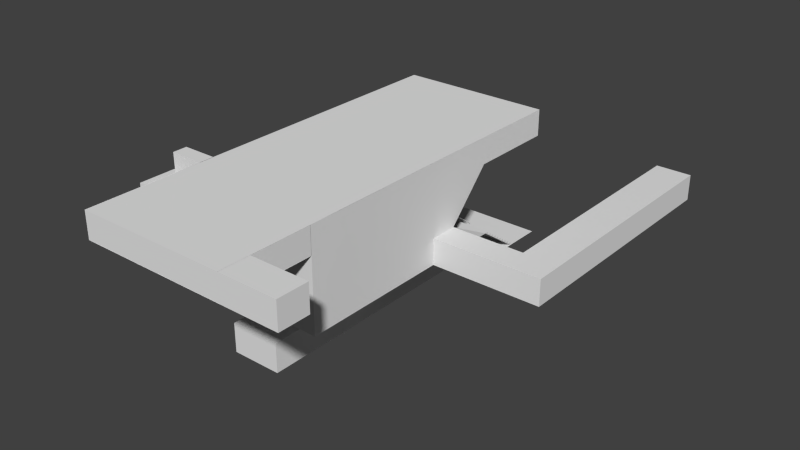 # Source: EntreCegep.blend  (saved by Blender 2.72.0; exported with 4.5.12 LTS)
import bpy
from mathutils import Matrix  # noqa: F401  (used for matrix-valued properties, if any)

bpy.ops.wm.read_factory_settings(use_empty=True)
scene = bpy.context.scene
scene.name = 'Scene'

# ---- collections
col_collection_1 = bpy.data.collections.new('Collection 1'); scene.collection.children.link(col_collection_1)

# ---- materials (node trees are filled in below, after node groups)
mat_material = bpy.data.materials.new('Material')
mat_material.alpha_threshold = 0.0
mat_material.use_transparent_shadow = False
mat_material.roughness = 0.5
mat_material.line_color = (0.0, 0.0, 0.0, 1.0)

# ---- material node trees

# ---- world
world_world = bpy.data.worlds.new('World'); scene.world = world_world
world_world.color = (0.05088, 0.05088, 0.05088)
world_world.use_sun_shadow = False
world_world.sun_shadow_jitter_overblur = 0.0
world_world.cycles.sampling_method = 'MANUAL'
world_world.cycles.sample_map_resolution = 256

# ---- meshes
me_circle = bpy.data.meshes.new('Circle')
me_circle.from_pydata([(-7.597e-09, 0.7138, 1.952), (-0.0518, 0.7094, 1.954), (-0.1016, 0.6966, 1.962), (-0.1475, 0.6758, 1.975), (-0.1878, 0.6478, 1.993), (-0.2208, 0.6136, 2.014), (-0.2453, 0.5747, 2.038), (-0.2604, 0.5324, 2.065), (-0.2655, 0.4884, 2.092), (-0.2604, 0.4445, 2.12), (-0.2453, 0.4022, 2.146), (-0.2208, 0.3632, 2.17), (-0.1878, 0.3291, 2.191), (-0.1475, 0.3011, 2.209), (-0.1016, 0.2802, 2.222), (-0.0518, 0.2674, 2.23), (8.729e-08, 0.2631, 2.233), (0.0518, 0.2674, 2.23), (0.1016, 0.2802, 2.222), (0.1475, 0.3011, 2.209), (0.1878, 0.3291, 2.191), (0.2208, 0.3632, 2.17), (0.2453, 0.4022, 2.146), (0.2604, 0.4445, 2.12), (0.2655, 0.4884, 2.092), (0.2604, 0.5324, 2.065), (0.2453, 0.5747, 2.038), (0.2208, 0.6136, 2.014), (0.1877, 0.6478, 1.993), (0.1475, 0.6758, 1.975), (0.1016, 0.6966, 1.962), (0.0518, 0.7094, 1.954), (1.245e-06, 10.44, 15.65), (-0.0518, 10.44, 15.65), (-0.1016, 10.43, 15.66), (-0.1475, 10.41, 15.67), (-0.1877, 10.38, 15.69), (-0.2208, 10.34, 15.71), (-0.2453, 10.31, 15.74), (-0.2604, 10.26, 15.76), (-0.2655, 10.22, 15.79), (-0.2604, 10.18, 15.82), (-0.2453, 10.13, 15.84), (-0.2208, 10.09, 15.87), (-0.1877, 10.06, 15.89), (-0.1475, 10.03, 15.91), (-0.1016, 10.01, 15.92), (-0.0518, 9.999, 15.93), (1.34e-06, 9.994, 15.93), (0.0518, 9.999, 15.93), (0.1016, 10.01, 15.92), (0.1475, 10.03, 15.91), (0.1878, 10.06, 15.89), (0.2208, 10.09, 15.87), (0.2453, 10.13, 15.84), (0.2604, 10.18, 15.82), (0.2655, 10.22, 15.79), (0.2604, 10.26, 15.76), (0.2453, 10.31, 15.74), (0.2208, 10.34, 15.71), (0.1878, 10.38, 15.69), (0.1475, 10.41, 15.67), (0.1016, 10.43, 15.66), (0.0518, 10.44, 15.65), (1.476e-07, -0.009741, 1.112), (-0.0518, -0.01407, 1.115), (-0.1016, -0.02689, 1.123), (-0.1475, -0.04772, 1.136), (-0.1878, -0.07574, 1.154), (-0.2208, -0.1099, 1.175), (-0.2453, -0.1489, 1.199), (-0.2604, -0.1911, 1.225), (-0.2655, -0.2351, 1.253), (-0.2604, -0.279, 1.28), (-0.2453, -0.3213, 1.307), (-0.2208, -0.3603, 1.331), (-0.1878, -0.3944, 1.352), (-0.1475, -0.4225, 1.37), (-0.1016, -0.4433, 1.383), (-0.0518, -0.4561, 1.391), (2.425e-07, -0.4604, 1.393), (0.0518, -0.4561, 1.391), (0.1016, -0.4433, 1.383), (0.1475, -0.4225, 1.37), (0.1878, -0.3944, 1.352), (0.2208, -0.3603, 1.331), (0.2453, -0.3213, 1.307), (0.2604, -0.279, 1.28), (0.2655, -0.2351, 1.253), (0.2604, -0.1911, 1.225), (0.2453, -0.1489, 1.199), (0.2208, -0.1099, 1.175), (0.1878, -0.07574, 1.154), (0.1475, -0.04772, 1.136), (0.1016, -0.02689, 1.123), (0.0518, -0.01407, 1.115), (3.675e-07, -1.275, 0.6111), (-0.0518, -1.275, 0.6162), (-0.1016, -1.275, 0.6313), (-0.1475, -1.276, 0.6559), (-0.1877, -1.276, 0.6889), (-0.2208, -1.276, 0.7291), (-0.2453, -1.276, 0.775), (-0.2604, -1.277, 0.8248), (-0.2655, -1.277, 0.8766), (-0.2604, -1.277, 0.9284), (-0.2453, -1.278, 0.9782), (-0.2208, -1.278, 1.024), (-0.1877, -1.278, 1.064), (-0.1475, -1.278, 1.097), (-0.1016, -1.279, 1.122), (-0.0518, -1.279, 1.137), (4.698e-07, -1.279, 1.142), (0.0518, -1.279, 1.137), (0.1016, -1.279, 1.122), (0.1475, -1.278, 1.097), (0.1878, -1.278, 1.064), (0.2208, -1.278, 1.024), (0.2453, -1.278, 0.9782), (0.2604, -1.277, 0.9284), (0.2655, -1.277, 0.8766), (0.2604, -1.277, 0.8248), (0.2453, -1.276, 0.775), (0.2208, -1.276, 0.7291), (0.1878, -1.276, 0.6889), (0.1475, -1.276, 0.6559), (0.1016, -1.275, 0.6313), (0.0518, -1.275, 0.6162), (3.675e-07, -3.504, 0.6111), (-0.0518, -3.504, 0.6162), (-0.1016, -3.504, 0.6313), (-0.1475, -3.504, 0.6559), (-0.1877, -3.504, 0.6889), (-0.2208, -3.504, 0.7291), (-0.2453, -3.505, 0.775), (-0.2604, -3.505, 0.8248), (-0.2655, -3.505, 0.8766), (-0.2604, -3.506, 0.9284), (-0.2453, -3.506, 0.9782), (-0.2208, -3.506, 1.024), (-0.1877, -3.507, 1.064), (-0.1475, -3.507, 1.097), (-0.1016, -3.507, 1.122), (-0.0518, -3.507, 1.137), (4.698e-07, -3.507, 1.142), (0.0518, -3.507, 1.137), (0.1016, -3.507, 1.122), (0.1475, -3.507, 1.097), (0.1878, -3.507, 1.064), (0.2208, -3.506, 1.024), (0.2453, -3.506, 0.9782), (0.2604, -3.506, 0.9284), (0.2655, -3.505, 0.8766), (0.2604, -3.505, 0.8248), (0.2453, -3.505, 0.775), (0.2208, -3.504, 0.7291), (0.1878, -3.504, 0.6889), (0.1475, -3.504, 0.6559), (0.1016, -3.504, 0.6313), (0.0518, -3.504, 0.6162), (-0.02016, 12.0, 17.9), (-0.07191, 12.0, 17.9), (-0.1216, 11.98, 17.91), (-0.1673, 11.96, 17.91), (-0.2073, 11.93, 17.92), (-0.2401, 11.89, 17.93), (-0.2643, 11.84, 17.94), (-0.2791, 11.79, 17.96), (-0.2838, 11.74, 17.97), (-0.2783, 11.69, 17.99), (-0.2629, 11.65, 18.0), (-0.238, 11.6, 18.02), (-0.2047, 11.57, 18.03), (-0.1643, 11.53, 18.04), (-0.1182, 11.51, 18.05), (-0.06829, 11.5, 18.05), (-0.01646, 11.49, 18.05), (0.03529, 11.5, 18.05), (0.08499, 11.51, 18.05), (0.1307, 11.54, 18.04), (0.1707, 11.57, 18.03), (0.2035, 11.61, 18.02), (0.2277, 11.65, 18.01), (0.2424, 11.7, 17.99), (0.2472, 11.75, 17.98), (0.2417, 11.8, 17.97), (0.2263, 11.85, 17.95), (0.2014, 11.89, 17.94), (0.1681, 11.93, 17.93), (0.1276, 11.96, 17.92), (0.08158, 11.98, 17.91), (0.03167, 12.0, 17.9), (-0.0425, 12.24, 19.84), (-0.09426, 12.24, 19.84), (-0.144, 12.22, 19.85), (-0.1897, 12.2, 19.85), (-0.2297, 12.17, 19.86), (-0.2624, 12.13, 19.87), (-0.2866, 12.09, 19.89), (-0.3014, 12.04, 19.9), (-0.3061, 11.99, 19.92), (-0.3007, 11.94, 19.93), (-0.2852, 11.89, 19.95), (-0.2604, 11.85, 19.96), (-0.2271, 11.81, 19.97), (-0.1866, 11.78, 19.98), (-0.1405, 11.75, 19.99), (-0.09064, 11.74, 19.99), (-0.03881, 11.74, 20.0), (0.01295, 11.74, 19.99), (0.06264, 11.76, 19.99), (0.1084, 11.78, 19.98), (0.1484, 11.81, 19.98), (0.1811, 11.85, 19.96), (0.2053, 11.9, 19.95), (0.2201, 11.94, 19.94), (0.2248, 11.99, 19.92), (0.2194, 12.04, 19.91), (0.2039, 12.09, 19.89), (0.1791, 12.13, 19.88), (0.1458, 12.17, 19.87), (0.1053, 12.2, 19.86), (0.05923, 12.23, 19.85), (0.009325, 12.24, 19.85), (-0.04441, 12.28, 29.28), (-0.09604, 12.28, 29.28), (-0.1455, 12.26, 29.28), (-0.191, 12.23, 29.29), (-0.2307, 12.2, 29.29), (-0.2631, 12.16, 29.29), (-0.2869, 12.11, 29.3), (-0.3013, 12.06, 29.3), (-0.3057, 12.01, 29.3), (-0.2998, 11.96, 29.3), (-0.284, 11.91, 29.31), (-0.2589, 11.87, 29.31), (-0.2254, 11.83, 29.3), (-0.1848, 11.79, 29.3), (-0.1386, 11.77, 29.3), (-0.08867, 11.75, 29.3), (-0.0369, 11.75, 29.3), (0.01473, 11.76, 29.29), (0.06423, 11.77, 29.29), (0.1097, 11.8, 29.29), (0.1494, 11.83, 29.28), (0.1818, 11.87, 29.28), (0.2056, 11.92, 29.28), (0.22, 11.97, 29.27), (0.2243, 12.02, 29.27), (0.2185, 12.07, 29.27), (0.2027, 12.12, 29.27), (0.1776, 12.17, 29.27), (0.1441, 12.21, 29.27), (0.1034, 12.24, 29.27), (0.05728, 12.26, 29.27), (0.007356, 12.28, 29.27), (-0.03564, 12.18, 31.04), (-0.07135, 12.18, 31.0), (-0.1059, 12.16, 30.97), (-0.1379, 12.14, 30.93), (-0.1662, 12.1, 30.9), (-0.1897, 12.06, 30.88), (-0.2074, 12.02, 30.87), (-0.2187, 11.97, 30.86), (-0.2232, 11.91, 30.85), (-0.2207, 11.86, 30.86), (-0.2113, 11.81, 30.87), (-0.1953, 11.77, 30.89), (-0.1733, 11.73, 30.92), (-0.1463, 11.69, 30.95), (-0.1152, 11.67, 30.98), (-0.0812, 11.66, 31.02), (-0.04567, 11.65, 31.06), (-0.009961, 11.66, 31.09), (0.02458, 11.67, 31.13), (0.05661, 11.7, 31.16), (0.0849, 11.73, 31.19), (0.1084, 11.77, 31.21), (0.1261, 11.82, 31.23), (0.1374, 11.87, 31.24), (0.1419, 11.92, 31.24), (0.1394, 11.97, 31.23), (0.1299, 12.02, 31.22), (0.1139, 12.07, 31.2), (0.09199, 12.11, 31.18), (0.06495, 12.14, 31.15), (0.03385, 12.16, 31.11), (-0.0001163, 12.18, 31.08), (-1.778, 12.16, 31.81), (-1.781, 12.16, 31.75), (-1.784, 12.14, 31.71), (-1.787, 12.12, 31.66), (-1.79, 12.08, 31.62), (-1.794, 12.04, 31.59), (-1.797, 12.0, 31.56), (-1.799, 11.95, 31.55), (-1.801, 11.89, 31.54), (-1.803, 11.84, 31.55), (-1.804, 11.79, 31.57), (-1.804, 11.75, 31.59), (-1.804, 11.71, 31.63), (-1.803, 11.68, 31.67), (-1.802, 11.65, 31.71), (-1.8, 11.64, 31.76), (-1.797, 11.63, 31.81), (-1.794, 11.64, 31.87), (-1.791, 11.65, 31.91), (-1.788, 11.68, 31.96), (-1.784, 11.71, 32.0), (-1.781, 11.75, 32.03), (-1.778, 11.8, 32.06), (-1.775, 11.85, 32.07), (-1.773, 11.9, 32.08), (-1.772, 11.95, 32.07), (-1.771, 12.0, 32.05), (-1.77, 12.05, 32.03), (-1.771, 12.09, 31.99), (-1.771, 12.12, 31.95), (-1.773, 12.14, 31.91), (-1.775, 12.16, 31.86), (-23.0, 12.44, 31.81), (-22.99, 12.43, 31.76), (-22.99, 12.42, 31.71), (-22.98, 12.39, 31.66), (-22.98, 12.36, 31.62), (-22.97, 12.32, 31.59), (-22.97, 12.27, 31.57), (-22.97, 12.22, 31.55), (-22.97, 12.17, 31.55), (-22.97, 12.12, 31.55), (-22.98, 12.07, 31.57), (-22.98, 12.03, 31.59), (-22.99, 11.99, 31.63), (-23.0, 11.95, 31.67), (-23.01, 11.93, 31.71), (-23.01, 11.91, 31.76), (-23.02, 11.91, 31.81), (-23.03, 11.92, 31.86), (-23.04, 11.93, 31.91), (-23.04, 11.96, 31.96), (-23.05, 11.99, 32.0), (-23.05, 12.03, 32.03), (-23.05, 12.08, 32.05), (-23.06, 12.13, 32.07), (-23.05, 12.18, 32.07), (-23.05, 12.23, 32.07), (-23.05, 12.28, 32.05), (-23.04, 12.33, 32.03), (-23.03, 12.36, 31.99), (-23.03, 12.4, 31.95), (-23.02, 12.42, 31.91), (-23.01, 12.44, 31.86), (-23.24, 12.44, 31.81), (-23.2, 12.43, 31.78), (-23.17, 12.42, 31.75), (-23.13, 12.39, 31.71), (-23.11, 12.36, 31.68), (-23.08, 12.32, 31.66), (-23.07, 12.27, 31.64), (-23.06, 12.22, 31.63), (-23.06, 12.17, 31.63), (-23.06, 12.12, 31.63), (-23.07, 12.07, 31.64), (-23.09, 12.03, 31.66), (-23.12, 11.99, 31.68), (-23.15, 11.95, 31.7), (-23.18, 11.93, 31.74), (-23.22, 11.91, 31.77), (-23.26, 11.91, 31.8), (-23.3, 11.92, 31.84), (-23.33, 11.93, 31.87), (-23.36, 11.96, 31.91), (-23.39, 11.99, 31.93), (-23.42, 12.03, 31.96), (-23.43, 12.08, 31.98), (-23.44, 12.13, 31.99), (-23.44, 12.18, 31.99), (-23.44, 12.23, 31.99), (-23.43, 12.28, 31.98), (-23.41, 12.33, 31.96), (-23.38, 12.36, 31.94), (-23.35, 12.4, 31.92), (-23.32, 12.42, 31.88), (-23.28, 12.44, 31.85), (-23.24, 12.43, 18.11), (-23.18, 12.42, 18.11), (-23.14, 12.41, 18.11), (-23.09, 12.38, 18.11), (-23.05, 12.34, 18.11), (-23.02, 12.3, 18.12), (-23.0, 12.26, 18.13), (-22.99, 12.21, 18.14), (-22.99, 12.16, 18.15), (-22.99, 12.11, 18.17), (-23.01, 12.06, 18.18), (-23.04, 12.02, 18.19), (-23.07, 11.98, 18.2), (-23.12, 11.95, 18.21), (-23.16, 11.93, 18.22), (-23.21, 11.92, 18.23), (-23.26, 11.92, 18.24), (-23.32, 11.93, 18.24), (-23.36, 11.94, 18.24), (-23.41, 11.97, 18.23), (-23.45, 12.01, 18.23), (-23.48, 12.05, 18.22), (-23.5, 12.09, 18.21), (-23.51, 12.14, 18.2), (-23.51, 12.19, 18.19), (-23.51, 12.24, 18.18), (-23.49, 12.29, 18.16), (-23.46, 12.33, 18.15), (-23.43, 12.37, 18.14), (-23.38, 12.4, 18.13), (-23.34, 12.42, 18.12), (-23.29, 12.43, 18.11), (-23.24, 11.34, 16.11), (-23.18, 11.33, 16.11), (-23.14, 11.31, 16.12), (-23.09, 11.28, 16.13), (-23.05, 11.25, 16.15), (-23.02, 11.22, 16.17), (-23.0, 11.18, 16.19), (-22.99, 11.13, 16.22), (-22.99, 11.09, 16.25), (-22.99, 11.05, 16.28), (-23.01, 11.01, 16.31), (-23.04, 10.97, 16.33), (-23.07, 10.94, 16.36), (-23.12, 10.92, 16.38), (-23.16, 10.9, 16.39), (-23.21, 10.89, 16.4), (-23.26, 10.89, 16.41), (-23.32, 10.9, 16.41), (-23.36, 10.92, 16.4), (-23.41, 10.94, 16.39), (-23.45, 10.98, 16.37), (-23.48, 11.01, 16.35), (-23.5, 11.05, 16.32), (-23.51, 11.1, 16.3), (-23.51, 11.14, 16.27), (-23.51, 11.18, 16.24), (-23.49, 11.22, 16.21), (-23.46, 11.26, 16.19), (-23.43, 11.29, 16.16), (-23.38, 11.31, 16.14), (-23.34, 11.33, 16.13), (-23.29, 11.34, 16.12), (-23.24, 2.043, 3.833), (-23.18, 2.034, 3.834), (-23.14, 2.017, 3.841), (-23.09, 1.993, 3.853), (-23.05, 1.962, 3.87), (-23.02, 1.925, 3.891), (-23.0, 1.885, 3.915), (-22.99, 1.842, 3.942), (-22.99, 1.799, 3.971), (-22.99, 1.756, 4.0), (-23.01, 1.716, 4.028), (-23.04, 1.68, 4.054), (-23.07, 1.65, 4.078), (-23.12, 1.626, 4.097), (-23.16, 1.61, 4.113), (-23.21, 1.602, 4.123), (-23.26, 1.602, 4.127), (-23.32, 1.611, 4.126), (-23.36, 1.628, 4.12), (-23.41, 1.652, 4.108), (-23.45, 1.684, 4.091), (-23.48, 1.72, 4.07), (-23.5, 1.76, 4.045), (-23.51, 1.803, 4.018), (-23.51, 1.846, 3.99), (-23.51, 1.889, 3.961), (-23.49, 1.929, 3.933), (-23.46, 1.965, 3.907), (-23.43, 1.995, 3.883), (-23.38, 2.019, 3.863), (-23.34, 2.036, 3.848), (-23.29, 2.044, 3.838), (-23.24, -0.3073, 0.8438), (-23.18, -0.313, 0.8506), (-23.14, -0.3208, 0.8671), (-23.09, -0.3303, 0.8927), (-23.05, -0.3411, 0.9263), (-23.02, -0.3529, 0.9667), (-23.0, -0.3652, 1.012), (-22.99, -0.3775, 1.061), (-22.99, -0.3893, 1.112), (-22.99, -0.4002, 1.162), (-23.01, -0.4097, 1.21), (-23.04, -0.4176, 1.254), (-23.07, -0.4235, 1.292), (-23.12, -0.4271, 1.323), (-23.16, -0.4284, 1.345), (-23.21, -0.4272, 1.358), (-23.26, -0.4237, 1.361), (-23.32, -0.418, 1.354), (-23.36, -0.4102, 1.338), (-23.41, -0.4007, 1.312), (-23.45, -0.3899, 1.279), (-23.48, -0.3781, 1.238), (-23.5, -0.3658, 1.193), (-23.51, -0.3535, 1.143), (-23.51, -0.3417, 1.093), (-23.51, -0.3308, 1.043), (-23.49, -0.3213, 0.9946), (-23.46, -0.3134, 0.9507), (-23.43, -0.3075, 0.9127), (-23.38, -0.3039, 0.882), (-23.34, -0.3026, 0.8598), (-23.29, -0.3038, 0.8469), (-23.24, -2.179, 0.5897), (-23.18, -2.184, 0.5967), (-23.14, -2.191, 0.6135), (-23.09, -2.2, 0.6393), (-23.05, -2.21, 0.6733), (-23.02, -2.22, 0.714), (-23.0, -2.231, 0.76), (-22.99, -2.242, 0.8095), (-22.99, -2.252, 0.8605), (-22.99, -2.261, 0.9111), (-23.01, -2.269, 0.9594), (-23.04, -2.275, 1.003), (-23.07, -2.28, 1.042), (-23.12, -2.283, 1.072), (-23.16, -2.283, 1.095), (-23.21, -2.281, 1.108), (-23.26, -2.278, 1.111), (-23.32, -2.272, 1.104), (-23.36, -2.265, 1.087), (-23.41, -2.256, 1.061), (-23.45, -2.247, 1.027), (-23.48, -2.236, 0.9862), (-23.5, -2.226, 0.9402), (-23.51, -2.215, 0.8907), (-23.51, -2.205, 0.8397), (-23.51, -2.196, 0.7891), (-23.49, -2.188, 0.7409), (-23.46, -2.181, 0.6968), (-23.43, -2.177, 0.6586), (-23.38, -2.174, 0.6278), (-23.34, -2.173, 0.6055), (-23.29, -2.175, 0.5927), (-23.24, -3.507, 0.5852), (-23.19, -3.501, 0.593), (-23.14, -3.496, 0.6106), (-23.09, -3.491, 0.6375), (-23.05, -3.488, 0.6725), (-23.02, -3.485, 0.7144), (-23.0, -3.484, 0.7615), (-22.99, -3.485, 0.812), (-22.99, -3.486, 0.8639), (-22.99, -3.489, 0.9154), (-23.01, -3.494, 0.9643), (-23.04, -3.499, 1.009), (-23.07, -3.505, 1.047), (-23.11, -3.511, 1.078), (-23.16, -3.518, 1.1), (-23.21, -3.525, 1.113), (-23.26, -3.532, 1.115), (-23.31, -3.538, 1.107), (-23.36, -3.544, 1.09), (-23.41, -3.548, 1.063), (-23.44, -3.552, 1.028), (-23.48, -3.554, 0.9858), (-23.5, -3.555, 0.9387), (-23.51, -3.555, 0.8883), (-23.51, -3.553, 0.8363), (-23.51, -3.55, 0.7849), (-23.49, -3.546, 0.736), (-23.46, -3.541, 0.6914), (-23.43, -3.535, 0.653), (-23.39, -3.528, 0.6221), (-23.34, -3.521, 0.6), (-23.29, -3.514, 0.5876)], [], [(28, 27, 59, 60), (17, 16, 48, 49), (6, 5, 37, 38), (26, 25, 57, 58), (4, 3, 35, 36), (15, 14, 46, 47), (24, 23, 55, 56), (2, 1, 33, 34), (13, 12, 44, 45), (22, 21, 53, 54), (11, 10, 42, 43), (31, 30, 62, 63), (20, 19, 51, 52), (9, 8, 40, 41), (29, 28, 60, 61), (18, 17, 49, 50), (7, 6, 38, 39), (27, 26, 58, 59), (5, 4, 36, 37), (16, 15, 47, 48), (25, 24, 56, 57), (3, 2, 34, 35), (14, 13, 45, 46), (23, 22, 54, 55), (1, 0, 32, 33), (12, 11, 43, 44), (0, 31, 63, 32), (21, 20, 52, 53), (10, 9, 41, 42), (30, 29, 61, 62), (19, 18, 50, 51), (8, 7, 39, 40), (27, 28, 92, 91), (16, 17, 81, 80), (5, 6, 70, 69), (25, 26, 90, 89), (3, 4, 68, 67), (14, 15, 79, 78), (23, 24, 88, 87), (1, 2, 66, 65), (12, 13, 77, 76), (21, 22, 86, 85), (10, 11, 75, 74), (30, 31, 95, 94), (19, 20, 84, 83), (8, 9, 73, 72), (28, 29, 93, 92), (17, 18, 82, 81), (6, 7, 71, 70), (26, 27, 91, 90), (4, 5, 69, 68), (15, 16, 80, 79), (24, 25, 89, 88), (2, 3, 67, 66), (13, 14, 78, 77), (22, 23, 87, 86), (0, 1, 65, 64), (11, 12, 76, 75), (31, 0, 64, 95), (20, 21, 85, 84), (9, 10, 74, 73), (29, 30, 94, 93), (18, 19, 83, 82), (7, 8, 72, 71), (94, 95, 127, 126), (83, 84, 116, 115), (72, 73, 105, 104), (92, 93, 125, 124), (81, 82, 114, 113), (70, 71, 103, 102), (90, 91, 123, 122), (68, 69, 101, 100), (79, 80, 112, 111), (88, 89, 121, 120), (66, 67, 99, 98), (77, 78, 110, 109), (86, 87, 119, 118), (64, 65, 97, 96), (75, 76, 108, 107), (95, 64, 96, 127), (84, 85, 117, 116), (73, 74, 106, 105), (93, 94, 126, 125), (82, 83, 115, 114), (71, 72, 104, 103), (91, 92, 124, 123), (80, 81, 113, 112), (69, 70, 102, 101), (89, 90, 122, 121), (67, 68, 100, 99), (78, 79, 111, 110), (87, 88, 120, 119), (65, 66, 98, 97), (76, 77, 109, 108), (85, 86, 118, 117), (74, 75, 107, 106), (117, 118, 150, 149), (106, 107, 139, 138), (126, 127, 159, 158), (115, 116, 148, 147), (104, 105, 137, 136), (124, 125, 157, 156), (113, 114, 146, 145), (102, 103, 135, 134), (122, 123, 155, 154), (100, 101, 133, 132), (111, 112, 144, 143), (120, 121, 153, 152), (98, 99, 131, 130), (109, 110, 142, 141), (118, 119, 151, 150), (96, 97, 129, 128), (107, 108, 140, 139), (127, 96, 128, 159), (116, 117, 149, 148), (105, 106, 138, 137), (125, 126, 158, 157), (114, 115, 147, 146), (103, 104, 136, 135), (123, 124, 156, 155), (112, 113, 145, 144), (101, 102, 134, 133), (121, 122, 154, 153), (99, 100, 132, 131), (110, 111, 143, 142), (119, 120, 152, 151), (97, 98, 130, 129), (108, 109, 141, 140), (32, 63, 191, 160), (53, 52, 180, 181), (42, 41, 169, 170), (62, 61, 189, 190), (51, 50, 178, 179), (40, 39, 167, 168), (60, 59, 187, 188), (49, 48, 176, 177), (38, 37, 165, 166), (58, 57, 185, 186), (36, 35, 163, 164), (47, 46, 174, 175), (56, 55, 183, 184), (34, 33, 161, 162), (45, 44, 172, 173), (54, 53, 181, 182), (43, 42, 170, 171), (63, 62, 190, 191), (52, 51, 179, 180), (41, 40, 168, 169), (61, 60, 188, 189), (50, 49, 177, 178), (39, 38, 166, 167), (59, 58, 186, 187), (37, 36, 164, 165), (48, 47, 175, 176), (57, 56, 184, 185), (35, 34, 162, 163), (46, 45, 173, 174), (55, 54, 182, 183), (33, 32, 160, 161), (44, 43, 171, 172), (189, 188, 220, 221), (178, 177, 209, 210), (167, 166, 198, 199), (187, 186, 218, 219), (165, 164, 196, 197), (176, 175, 207, 208), (185, 184, 216, 217), (163, 162, 194, 195), (174, 173, 205, 206), (183, 182, 214, 215), (161, 160, 192, 193), (172, 171, 203, 204), (160, 191, 223, 192), (181, 180, 212, 213), (170, 169, 201, 202), (190, 189, 221, 222), (179, 178, 210, 211), (168, 167, 199, 200), (188, 187, 219, 220), (177, 176, 208, 209), (166, 165, 197, 198), (186, 185, 217, 218), (164, 163, 195, 196), (175, 174, 206, 207), (184, 183, 215, 216), (162, 161, 193, 194), (173, 172, 204, 205), (182, 181, 213, 214), (171, 170, 202, 203), (191, 190, 222, 223), (180, 179, 211, 212), (169, 168, 200, 201), (223, 222, 254, 255), (212, 211, 243, 244), (201, 200, 232, 233), (221, 220, 252, 253), (210, 209, 241, 242), (199, 198, 230, 231), (219, 218, 250, 251), (197, 196, 228, 229), (208, 207, 239, 240), (217, 216, 248, 249), (195, 194, 226, 227), (206, 205, 237, 238), (215, 214, 246, 247), (193, 192, 224, 225), (204, 203, 235, 236), (192, 223, 255, 224), (213, 212, 244, 245), (202, 201, 233, 234), (222, 221, 253, 254), (211, 210, 242, 243), (200, 199, 231, 232), (220, 219, 251, 252), (209, 208, 240, 241), (198, 197, 229, 230), (218, 217, 249, 250), (196, 195, 227, 228), (207, 206, 238, 239), (216, 215, 247, 248), (194, 193, 225, 226), (205, 204, 236, 237), (214, 213, 245, 246), (203, 202, 234, 235), (246, 245, 277, 278), (235, 234, 266, 267), (255, 254, 286, 287), (244, 243, 275, 276), (233, 232, 264, 265), (253, 252, 284, 285), (242, 241, 273, 274), (231, 230, 262, 263), (251, 250, 282, 283), (229, 228, 260, 261), (240, 239, 271, 272), (249, 248, 280, 281), (227, 226, 258, 259), (238, 237, 269, 270), (247, 246, 278, 279), (225, 224, 256, 257), (236, 235, 267, 268), (224, 255, 287, 256), (245, 244, 276, 277), (234, 233, 265, 266), (254, 253, 285, 286), (243, 242, 274, 275), (232, 231, 263, 264), (252, 251, 283, 284), (241, 240, 272, 273), (230, 229, 261, 262), (250, 249, 281, 282), (228, 227, 259, 260), (239, 238, 270, 271), (248, 247, 279, 280), (226, 225, 257, 258), (237, 236, 268, 269), (280, 279, 311, 312), (258, 257, 289, 290), (269, 268, 300, 301), (278, 277, 309, 310), (267, 266, 298, 299), (287, 286, 318, 319), (276, 275, 307, 308), (265, 264, 296, 297), (285, 284, 316, 317), (274, 273, 305, 306), (263, 262, 294, 295), (283, 282, 314, 315), (261, 260, 292, 293), (272, 271, 303, 304), (281, 280, 312, 313), (259, 258, 290, 291), (270, 269, 301, 302), (279, 278, 310, 311), (257, 256, 288, 289), (268, 267, 299, 300), (256, 287, 319, 288), (277, 276, 308, 309), (266, 265, 297, 298), (286, 285, 317, 318), (275, 274, 306, 307), (264, 263, 295, 296), (284, 283, 315, 316), (273, 272, 304, 305), (262, 261, 293, 294), (282, 281, 313, 314), (260, 259, 291, 292), (271, 270, 302, 303), (314, 313, 345, 346), (292, 291, 323, 324), (303, 302, 334, 335), (312, 311, 343, 344), (290, 289, 321, 322), (301, 300, 332, 333), (310, 309, 341, 342), (299, 298, 330, 331), (319, 318, 350, 351), (308, 307, 339, 340), (297, 296, 328, 329), (317, 316, 348, 349), (306, 305, 337, 338), (295, 294, 326, 327), (315, 314, 346, 347), (293, 292, 324, 325), (304, 303, 335, 336), (313, 312, 344, 345), (291, 290, 322, 323), (302, 301, 333, 334), (311, 310, 342, 343), (289, 288, 320, 321), (300, 299, 331, 332), (288, 319, 351, 320), (309, 308, 340, 341), (298, 297, 329, 330), (318, 317, 349, 350), (307, 306, 338, 339), (296, 295, 327, 328), (316, 315, 347, 348), (305, 304, 336, 337), (294, 293, 325, 326), (348, 347, 379, 380), (337, 336, 368, 369), (326, 325, 357, 358), (346, 345, 377, 378), (324, 323, 355, 356), (335, 334, 366, 367), (344, 343, 375, 376), (322, 321, 353, 354), (333, 332, 364, 365), (342, 341, 373, 374), (331, 330, 362, 363), (351, 350, 382, 383), (340, 339, 371, 372), (329, 328, 360, 361), (349, 348, 380, 381), (338, 337, 369, 370), (327, 326, 358, 359), (347, 346, 378, 379), (325, 324, 356, 357), (336, 335, 367, 368), (345, 344, 376, 377), (323, 322, 354, 355), (334, 333, 365, 366), (343, 342, 374, 375), (321, 320, 352, 353), (332, 331, 363, 364), (320, 351, 383, 352), (341, 340, 372, 373), (330, 329, 361, 362), (350, 349, 381, 382), (339, 338, 370, 371), (328, 327, 359, 360), (382, 381, 413, 414), (371, 370, 402, 403), (360, 359, 391, 392), (380, 379, 411, 412), (369, 368, 400, 401), (358, 357, 389, 390), (378, 377, 409, 410), (356, 355, 387, 388), (367, 366, 398, 399), (376, 375, 407, 408), (354, 353, 385, 386), (365, 364, 396, 397), (374, 373, 405, 406), (363, 362, 394, 395), (383, 382, 414, 415), (372, 371, 403, 404), (361, 360, 392, 393), (381, 380, 412, 413), (370, 369, 401, 402), (359, 358, 390, 391), (379, 378, 410, 411), (357, 356, 388, 389), (368, 367, 399, 400), (377, 376, 408, 409), (355, 354, 386, 387), (366, 365, 397, 398), (375, 374, 406, 407), (353, 352, 384, 385), (364, 363, 395, 396), (352, 383, 415, 384), (373, 372, 404, 405), (362, 361, 393, 394), (384, 415, 447, 416), (405, 404, 436, 437), (394, 393, 425, 426), (414, 413, 445, 446), (403, 402, 434, 435), (392, 391, 423, 424), (412, 411, 443, 444), (401, 400, 432, 433), (390, 389, 421, 422), (410, 409, 441, 442), (388, 387, 419, 420), (399, 398, 430, 431), (408, 407, 439, 440), (386, 385, 417, 418), (397, 396, 428, 429), (406, 405, 437, 438), (395, 394, 426, 427), (415, 414, 446, 447), (404, 403, 435, 436), (393, 392, 424, 425), (413, 412, 444, 445), (402, 401, 433, 434), (391, 390, 422, 423), (411, 410, 442, 443), (389, 388, 420, 421), (400, 399, 431, 432), (409, 408, 440, 441), (387, 386, 418, 419), (398, 397, 429, 430), (407, 406, 438, 439), (385, 384, 416, 417), (396, 395, 427, 428), (439, 438, 470, 471), (417, 416, 448, 449), (428, 427, 459, 460), (416, 447, 479, 448), (437, 436, 468, 469), (426, 425, 457, 458), (446, 445, 477, 478), (435, 434, 466, 467), (424, 423, 455, 456), (444, 443, 475, 476), (433, 432, 464, 465), (422, 421, 453, 454), (442, 441, 473, 474), (420, 419, 451, 452), (431, 430, 462, 463), (440, 439, 471, 472), (418, 417, 449, 450), (429, 428, 460, 461), (438, 437, 469, 470), (427, 426, 458, 459), (447, 446, 478, 479), (436, 435, 467, 468), (425, 424, 456, 457), (445, 444, 476, 477), (434, 433, 465, 466), (423, 422, 454, 455), (443, 442, 474, 475), (421, 420, 452, 453), (432, 431, 463, 464), (441, 440, 472, 473), (419, 418, 450, 451), (430, 429, 461, 462), (473, 472, 504, 505), (451, 450, 482, 483), (462, 461, 493, 494), (471, 470, 502, 503), (449, 448, 480, 481), (460, 459, 491, 492), (448, 479, 511, 480), (469, 468, 500, 501), (458, 457, 489, 490), (478, 477, 509, 510), (467, 466, 498, 499), (456, 455, 487, 488), (476, 475, 507, 508), (465, 464, 496, 497), (454, 453, 485, 486), (474, 473, 505, 506), (452, 451, 483, 484), (463, 462, 494, 495), (472, 471, 503, 504), (450, 449, 481, 482), (461, 460, 492, 493), (470, 469, 501, 502), (459, 458, 490, 491), (479, 478, 510, 511), (468, 467, 499, 500), (457, 456, 488, 489), (477, 476, 508, 509), (466, 465, 497, 498), (455, 454, 486, 487), (475, 474, 506, 507), (453, 452, 484, 485), (464, 463, 495, 496), (507, 506, 538, 539), (485, 484, 516, 517), (496, 495, 527, 528), (505, 504, 536, 537), (483, 482, 514, 515), (494, 493, 525, 526), (503, 502, 534, 535), (481, 480, 512, 513), (492, 491, 523, 524), (480, 511, 543, 512), (501, 500, 532, 533), (490, 489, 521, 522), (510, 509, 541, 542), (499, 498, 530, 531), (488, 487, 519, 520), (508, 507, 539, 540), (497, 496, 528, 529), (486, 485, 517, 518), (506, 505, 537, 538), (484, 483, 515, 516), (495, 494, 526, 527), (504, 503, 535, 536), (482, 481, 513, 514), (493, 492, 524, 525), (502, 501, 533, 534), (491, 490, 522, 523), (511, 510, 542, 543), (500, 499, 531, 532), (489, 488, 520, 521), (509, 508, 540, 541), (498, 497, 529, 530), (487, 486, 518, 519), (541, 540, 572, 573), (530, 529, 561, 562), (519, 518, 550, 551), (539, 538, 570, 571), (517, 516, 548, 549), (528, 527, 559, 560), (537, 536, 568, 569), (515, 514, 546, 547), (526, 525, 557, 558), (535, 534, 566, 567), (513, 512, 544, 545), (524, 523, 555, 556), (512, 543, 575, 544), (533, 532, 564, 565), (522, 521, 553, 554), (542, 541, 573, 574), (531, 530, 562, 563), (520, 519, 551, 552), (540, 539, 571, 572), (529, 528, 560, 561), (518, 517, 549, 550), (538, 537, 569, 570), (516, 515, 547, 548), (527, 526, 558, 559), (536, 535, 567, 568), (514, 513, 545, 546), (525, 524, 556, 557), (534, 533, 565, 566), (523, 522, 554, 555), (543, 542, 574, 575), (532, 531, 563, 564), (521, 520, 552, 553)])
me_circle.use_remesh_preserve_volume = False
me_circle.use_remesh_preserve_attributes = False
me_circle.use_mirror_vertex_groups = False
me_circle.update()
me_plane = bpy.data.meshes.new('Plane')
me_plane.from_pydata([], [], [])
me_plane.use_remesh_preserve_volume = False
me_plane.use_remesh_preserve_attributes = False
me_plane.use_mirror_vertex_groups = False
me_plane.update()
me_cube_003 = bpy.data.meshes.new('Cube.003')
me_cube_003.from_pydata([(2.645, 2.143, -1.588), (2.645, 1.7, -1.28), (-2.562, 1.7, -1.28), (-2.562, 2.143, -1.588), (2.645, 2.143, -1.28), (-2.562, 2.143, -1.28), (2.645, 1.257, -0.9731), (-2.562, 1.257, -0.9731), (2.645, 1.7, -0.9731), (-2.562, 1.7, -0.9731), (2.645, 0.813, -0.6658), (-2.562, 0.813, -0.6658), (2.645, 1.257, -0.6658), (-2.562, 1.257, -0.6658), (2.645, 0.3696, -0.3585), (-2.562, 0.3696, -0.3585), (2.645, 0.813, -0.3585), (-2.562, 0.813, -0.3585), (2.645, -0.07391, -0.05122), (-2.562, -0.07391, -0.05122), (2.645, 0.3696, -0.05122), (-2.562, 0.3696, -0.05122), (2.645, -0.5174, 0.2561), (-2.562, -0.5174, 0.2561), (2.645, -0.07391, 0.2561), (-2.562, -0.07391, 0.2561), (2.645, -0.9609, 0.5634), (-2.562, -0.9609, 0.5634), (2.645, -0.5174, 0.5634), (-2.562, -0.5174, 0.5634), (2.645, -1.404, 0.8707), (-2.562, -1.404, 0.8707), (2.645, -0.9609, 0.8707), (-2.562, -0.9609, 0.8707), (2.645, -1.848, 1.178), (-2.562, -1.848, 1.178), (2.645, -1.404, 1.178), (-2.562, -1.404, 1.178), (2.645, -2.291, 1.485), (-2.562, -2.291, 1.485), (2.645, -1.848, 1.485), (-2.562, -1.848, 1.485), (2.645, 3.961, -1.588), (-2.562, 3.961, -1.588), (-7.797, -2.922, 1.486), (-2.569, -2.922, 1.486), (-7.797, -2.922, 1.793), (-2.569, -2.922, 1.793), (-7.797, -2.479, 1.793), (-2.569, -2.479, 1.793), (-7.797, -2.479, 2.1), (-2.569, -2.479, 2.1), (-7.797, -2.035, 2.1), (-2.569, -2.035, 2.1), (-7.797, -2.035, 2.408), (-2.569, -2.035, 2.408), (-7.797, -1.592, 2.408), (-2.569, -1.592, 2.408), (-7.797, -1.592, 2.715), (-2.569, -1.592, 2.715), (-7.797, -1.148, 2.715), (-2.569, -1.148, 2.715), (-7.797, -1.148, 3.022), (-2.569, -1.148, 3.022), (-7.797, -0.7047, 3.022), (-2.569, -0.7047, 3.022), (-7.797, -0.7047, 3.329), (-2.569, -0.7047, 3.329), (-7.797, -0.2612, 3.329), (-2.569, -0.2612, 3.329), (-7.797, -0.2612, 3.637), (-2.569, -0.2612, 3.637), (-7.797, 0.1823, 3.637), (-2.569, 0.1823, 3.637), (-7.797, 0.1823, 3.944), (-2.569, 0.1823, 3.944), (-7.797, 0.6257, 3.944), (-2.569, 0.6257, 3.944), (-7.797, 0.6257, 4.251), (-2.569, 0.6257, 4.251), (-7.797, 1.069, 4.251), (-7.797, 1.513, 4.559), (-2.569, 1.513, 4.559), (-2.569, 1.069, 4.251), (-7.797, 1.069, 4.559), (-2.569, 1.069, 4.559), (-2.569, 1.513, 1.486), (-2.569, -2.922, -0.1406), (-2.569, 1.513, -0.1406), (-2.569, -2.922, -1.588), (-2.569, 1.513, -1.588), (-2.569, 2.154, -0.1406), (-2.569, 2.154, -1.588), (-2.569, 2.154, 4.559), (-2.569, 2.154, 1.486), (-2.569, 3.961, -0.1406), (-2.569, 3.961, -1.588), (-2.569, 3.961, 4.559), (-2.569, 3.961, 1.486), (7.918, -6.797, 1.486), (-7.822, -6.797, 1.486), (7.918, 2.215, 12.11), (7.918, -6.797, 12.11), (-7.822, -6.797, 12.11), (-7.822, 2.215, 12.11), (7.918, -2.291, 1.486), (0.0482, -6.797, 1.486), (-7.822, -2.291, 1.486), (0.0482, -2.291, 1.486), (2.642, -2.922, 1.486), (7.87, -2.922, 1.486), (2.642, -2.922, 1.793), (7.87, -2.922, 1.793), (2.642, -2.479, 1.793), (7.87, -2.479, 1.793), (2.642, -2.479, 2.1), (7.87, -2.479, 2.1), (2.642, -2.035, 2.1), (7.87, -2.035, 2.1), (2.642, -2.035, 2.408), (7.87, -2.035, 2.408), (2.642, -1.592, 2.408), (7.87, -1.592, 2.408), (2.642, -1.592, 2.715), (7.87, -1.592, 2.715), (2.642, -1.148, 2.715), (7.87, -1.148, 2.715), (2.642, -1.148, 3.022), (7.87, -1.148, 3.022), (2.642, -0.7047, 3.022), (7.87, -0.7047, 3.022), (2.642, -0.7047, 3.329), (7.87, -0.7047, 3.329), (2.642, -0.2612, 3.329), (7.87, -0.2612, 3.329), (2.642, -0.2612, 3.637), (7.87, -0.2612, 3.637), (2.642, 0.1823, 3.637), (7.87, 0.1823, 3.637), (2.642, 0.1823, 3.944), (7.87, 0.1823, 3.944), (2.642, 0.6257, 3.944), (7.87, 0.6257, 3.944), (2.642, 0.6257, 4.251), (7.87, 0.6257, 4.251), (2.642, 1.069, 4.251), (7.87, 1.513, 4.559), (7.87, 1.069, 4.251), (2.642, 1.069, 4.559), (7.87, 1.069, 4.559), (2.642, -2.922, -0.7743), (2.642, 1.513, -0.7743), (2.642, -2.922, -1.588), (2.642, 1.513, -1.588), (2.642, 2.28, 1.486), (2.642, 2.28, -0.7743), (2.642, 2.28, -1.588), (2.642, 1.513, 4.559), (2.642, 1.513, 1.486), (2.642, 2.281, 4.559), (2.642, 2.281, 1.486), (2.642, 3.965, 1.486), (2.642, 3.965, -0.7743), (2.642, 3.965, -1.588), (2.642, 3.965, 4.559), (2.642, 3.965, 1.486), (-7.797, 3.963, 4.559), (-2.569, 3.963, 4.559), (2.642, 3.963, 4.559), (7.87, 3.963, 4.559), (-2.569, 25.3, 4.559), (2.642, 25.31, 4.559), (-7.797, 25.3, 4.559), (-2.569, 25.3, 4.559), (2.642, 25.3, 4.559), (7.87, 25.3, 4.559), (-7.797, 6.707, 4.559), (-2.569, 6.707, 4.559), (-2.569, 9.63, 4.559), (-7.797, 9.63, 4.559), (-15.53, 6.707, 4.559), (-15.53, 9.63, 4.559), (-19.31, 6.707, 4.559), (-19.31, 9.63, 4.559), (-15.53, -17.84, 4.559), (-19.31, -17.84, 4.559), (-7.797, 6.707, 7.299), (-7.797, 9.63, 7.299), (-15.53, 6.707, 7.299), (-15.53, 9.63, 7.299), (-19.31, 6.707, 7.299), (-19.31, 9.63, 7.299), (-15.53, -17.84, 7.299), (-19.31, -17.84, 7.299), (7.918, 21.9, 12.11), (-7.822, 21.9, 12.11), (2.645, 24.87, -1.588), (-2.562, 24.87, -1.588), (-2.569, 24.87, 1.486), (2.642, 24.88, 1.486), (2.642, 24.88, -0.7743), (2.642, 24.88, -1.588), (-7.797, 25.3, 12.11), (-2.569, 25.3, 12.11), (2.642, 25.3, 12.11), (7.87, 25.3, 12.11), (-5.183, 25.3, 4.559), (5.256, 25.3, 4.559), (-5.183, 25.3, 12.11), (5.256, 25.3, 12.11), (2.642, 25.3, 8.335), (7.87, 25.3, 8.335), (-7.797, 25.3, 8.335), (-2.569, 25.3, 8.335), (5.256, 25.3, 8.335), (-5.183, 25.3, 8.335), (-2.569, 25.3, 10.22), (2.642, 25.3, 10.22), (0.03652, 25.3, 12.11), (0.03652, 25.3, 8.335), (0.03652, 25.3, 10.22), (-3.876, 25.3, 4.559), (7.87, 14.63, 4.559), (8.232, 25.3, 4.893), (7.87, 23.82, 4.559), (7.87, 25.3, 4.893), (7.87, 23.82, 4.893), (8.593, 23.82, 5.226), (8.232, 23.82, 4.893), (8.232, 25.3, 5.226), (8.232, 23.82, 5.226), (8.593, 25.3, 5.226), (8.955, 25.3, 5.56), (8.955, 23.82, 5.56), (8.593, 25.3, 5.56), (8.593, 23.82, 5.56), (9.317, 25.3, 5.894), (9.317, 23.82, 5.894), (8.955, 25.3, 5.894), (8.955, 23.82, 5.894), (9.679, 25.3, 6.228), (9.317, 25.3, 6.228), (9.317, 23.82, 6.228), (10.04, 25.3, 6.562), (9.679, 23.82, 6.228), (9.679, 25.3, 6.562), (9.679, 23.82, 6.562), (10.4, 25.3, 6.896), (10.4, 23.82, 6.896), (10.04, 23.82, 6.562), (10.04, 25.3, 6.896), (10.04, 23.82, 6.896), (10.76, 23.82, 7.23), (10.4, 25.3, 7.23), (10.4, 23.82, 7.23), (10.76, 25.3, 7.23), (11.13, 25.3, 7.564), (11.13, 23.82, 7.564), (10.76, 25.3, 7.564), (10.76, 23.82, 7.564), (11.49, 25.3, 7.897), (11.49, 23.82, 7.897), (11.13, 25.3, 7.897), (11.13, 23.82, 7.897), (13.49, 25.3, 7.897), (13.49, 23.82, 7.897), (13.47, 25.3, 12.11), (13.47, 25.3, 8.335), (11.49, 21.34, 7.897), (13.49, 21.34, 7.897), (13.49, 22.82, 7.897), (11.49, 23.82, 12.11), (11.49, 22.82, 12.11), (11.66, 21.34, 7.898), (11.26, 21.34, 8.315), (11.66, 21.34, 8.315), (11.66, 22.82, 8.315), (10.86, 22.82, 8.732), (11.26, 22.82, 8.315), (11.26, 21.34, 8.732), (11.26, 22.82, 8.732), (10.86, 21.34, 8.732), (10.86, 21.34, 9.149), (10.86, 22.82, 9.149), (10.47, 21.34, 9.149), (10.07, 21.34, 9.566), (10.47, 22.82, 9.149), (10.47, 21.34, 9.566), (10.47, 22.82, 9.566), (9.67, 21.34, 9.983), (9.67, 22.82, 9.983), (10.07, 22.82, 9.566), (10.07, 21.34, 9.983), (10.07, 22.82, 9.983), (9.67, 21.34, 10.4), (9.67, 22.82, 10.4), (9.272, 21.34, 10.4), (9.272, 22.82, 10.4), (9.272, 21.34, 10.82), (9.272, 22.82, 10.82), (8.873, 21.34, 10.82), (8.873, 22.82, 10.82), (8.873, 21.34, 11.23), (8.873, 22.82, 11.23), (8.475, 21.34, 11.23), (8.077, 22.82, 11.65), (8.475, 22.82, 11.23), (8.475, 21.34, 11.65), (8.475, 22.82, 11.65), (8.077, 21.34, 11.65), (7.678, 21.34, 12.11), (7.678, 22.82, 12.11), (8.077, 21.34, 12.11), (8.077, 22.82, 12.11), (13.49, 22.82, 12.11), (13.49, 21.3, 12.11), (13.49, 23.82, 12.11), (13.49, 25.3, 12.11), (11.49, 25.3, 8.335), (11.49, 25.3, 12.11), (11.49, 21.34, 12.11), (13.49, 21.34, 12.11), (13.47, 25.3, 7.897), (11.49, 25.3, 7.897), (7.87, 25.3, 4.559), (11.49, 25.3, 4.559), (11.66, 22.82, 7.898), (11.49, 22.82, 7.897), (7.918, 21.34, 7.897), (7.918, 21.34, 12.11), (7.918, 22.82, 12.11), (7.918, 22.82, 7.897), (7.918, 2.215, 14.85), (7.918, -6.797, 14.85), (-7.822, -6.797, 14.85), (-7.822, 2.215, 14.85), (-7.822, 21.9, 14.85), (-7.797, 25.3, 14.85), (11.49, 22.82, 14.85), (11.49, 25.3, 11.88), (11.49, 21.3, 14.85), (11.49, 25.3, 8.108), (7.918, 21.3, 14.85), (7.918, 22.82, 14.85), (7.87, 25.3, 14.85), (-7.797, 34.9, 12.11), (-2.569, 34.9, 12.11), (2.642, 34.9, 12.11), (7.87, 34.9, 12.11), (-5.183, 34.9, 12.11), (5.256, 34.9, 12.11), (0.03652, 34.9, 12.11), (7.926, 2.223, 12.11), (7.926, -6.789, 12.11), (-7.813, -6.789, 12.11), (-7.813, 2.223, 12.11), (7.926, 21.91, 12.11), (-7.813, 21.91, 12.11), (-7.789, 25.31, 12.11), (-2.561, 25.31, 12.03), (2.65, 25.31, 12.03), (7.878, 25.31, 12.11), (-5.175, 25.31, 12.03), (5.264, 25.31, 12.03), (0.04478, 25.31, 12.03), (-7.789, 34.91, 12.11), (-2.561, 34.91, 12.11), (2.65, 34.91, 12.11), (7.878, 34.91, 12.11), (-5.175, 34.91, 12.11), (5.264, 34.91, 12.11), (0.04478, 34.91, 12.11), (7.87, 25.3, 14.86), (7.87, 34.9, 14.86), (-7.789, 25.31, 14.85), (7.878, 25.31, 14.85), (-7.789, 34.91, 14.85), (7.878, 34.91, 14.85), (-7.789, 31.69, 12.11), (-7.789, 31.69, 14.85), (-13.8, 34.91, 12.11), (-13.8, 34.91, 14.85), (-13.8, 31.69, 12.11), (-13.8, 31.69, 14.85), (-7.797, 34.9, 14.85), (-2.569, 34.9, 14.85), (2.642, 34.9, 14.85), (7.87, 34.9, 14.85), (-5.183, 34.9, 14.85), (5.256, 34.9, 14.85), (0.03652, 34.9, 14.85), (7.87, 14.63, 4.559), (7.87, 13.15, 4.559), (7.87, 23.82, 4.559), (7.87, 13.15, 12.11), (7.87, 23.82, 12.11)], [(170, 173), (264, 260), (362, 359), (363, 361), (360, 363), (364, 360), (359, 364)], [(0, 1, 2, 3), (4, 5, 2, 1), (2, 5, 3), (4, 0, 3, 5), (0, 4, 1), (8, 9, 7, 6), (12, 13, 11, 10), (16, 17, 15, 14), (20, 21, 19, 18), (24, 25, 23, 22), (28, 29, 27, 26), (32, 33, 31, 30), (36, 37, 35, 34), (40, 41, 39, 38), (3, 0, 42, 43), (46, 44, 45, 47), (50, 48, 49, 51), (54, 52, 53, 55), (58, 56, 57, 59), (62, 60, 61, 63), (66, 64, 65, 67), (70, 68, 69, 71), (74, 72, 73, 75), (78, 76, 77, 79), (80, 81, 82, 83), (84, 85, 82, 81), (82, 85, 83), (84, 80, 83, 85), (80, 84, 81), (86, 82, 83, 77, 73, 69, 65, 61, 57, 53, 49, 45), (86, 45, 87, 88), (88, 87, 89, 90), (88, 90, 92, 91), (82, 86, 94, 93), (93, 94, 98, 97), (91, 92, 96, 95), (108, 107, 100, 106), (105, 108, 106, 99), (111, 109, 110, 112), (115, 113, 114, 116), (119, 117, 118, 120), (123, 121, 122, 124), (127, 125, 126, 128), (131, 129, 130, 132), (135, 133, 134, 136), (139, 137, 138, 140), (143, 141, 142, 144), (146, 149, 147), (148, 145, 147, 149), (150, 151, 153, 152), (153, 151, 155, 156), (160, 159, 164, 165), (156, 155, 162, 163), (155, 154, 161, 162), (98, 165, 164, 97), (81, 82, 167, 166), (168, 169, 392, 222, 175, 207, 174), (179, 178, 173, 221, 206, 172), (97, 164, 171, 170), (166, 167, 177, 176), (176, 177, 178, 179), (185, 193, 192, 184), (184, 192, 188, 180), (182, 190, 193, 185), (186, 188, 189, 187), (188, 190, 191, 189), (188, 192, 193, 190), (181, 189, 191, 183), (183, 191, 190, 182), (179, 187, 189, 181), (180, 188, 186, 176), (176, 179, 181, 183, 182, 185, 184, 180), (163, 162, 200, 201), (162, 161, 199, 200), (42, 196, 197, 43), (214, 211, 205, 209), (215, 213, 216, 203, 208), (210, 214, 209, 204, 217), (172, 206, 221, 173, 213, 215, 212), (213, 219, 220, 216), (212, 215, 208, 202), (220, 217, 204, 218), (216, 220, 218, 203), (174, 207, 175, 211, 214, 210), (219, 210, 217, 220), (392, 169, 391, 393), (171, 172, 206, 173, 221, 170, 174, 175, 207), (234, 235, 233, 232), (238, 239, 237, 236), (250, 251, 248, 247), (258, 259, 257, 256), (262, 263, 261, 260), (319, 318, 267, 266), (265, 270, 314, 316), (287, 284, 286, 288), (292, 293, 290, 289), (298, 296, 297, 299), (302, 300, 301, 303), (307, 304, 306, 308), (312, 313, 311, 310), (269, 321, 314, 270), (7, 9, 2), (8, 1, 2, 9), (1, 6, 7, 2), (264, 265, 316, 317), (1, 8, 6), (6, 10, 11, 7), (11, 13, 7), (12, 6, 7, 13), (6, 12, 10), (10, 14, 15, 11), (15, 17, 11), (16, 10, 11, 17), (10, 16, 14), (14, 18, 19, 15), (19, 21, 15), (20, 14, 15, 21), (14, 20, 18), (18, 22, 23, 19), (23, 25, 19), (24, 18, 19, 25), (18, 24, 22), (22, 26, 27, 23), (27, 29, 23), (28, 22, 23, 29), (22, 28, 26), (26, 30, 31, 27), (31, 33, 27), (32, 26, 27, 33), (26, 32, 30), (30, 34, 35, 31), (35, 37, 31), (36, 30, 31, 37), (30, 36, 34), (34, 38, 39, 35), (39, 41, 35), (40, 34, 35, 41), (34, 40, 38), (44, 48, 49, 45), (46, 47, 49, 48), (49, 47, 45), (44, 46, 48), (48, 52, 53, 49), (50, 51, 53, 52), (53, 51, 49), (48, 50, 52), (52, 56, 57, 53), (54, 55, 57, 56), (57, 55, 53), (52, 54, 56), (56, 60, 61, 57), (58, 59, 61, 60), (61, 59, 57), (56, 58, 60), (60, 64, 65, 61), (62, 63, 65, 64), (65, 63, 61), (60, 62, 64), (64, 68, 69, 65), (66, 67, 69, 68), (69, 67, 65), (64, 66, 68), (68, 72, 73, 69), (70, 71, 73, 72), (73, 71, 69), (68, 70, 72), (72, 76, 77, 73), (74, 75, 77, 76), (77, 75, 73), (72, 74, 76), (76, 80, 83, 77), (78, 79, 83, 80), (83, 79, 77), (76, 78, 80), (86, 88, 91, 94), (94, 91, 95, 98), (109, 113, 114, 110), (111, 112, 114, 113), (114, 112, 110), (109, 111, 113), (113, 117, 118, 114), (115, 116, 118, 117), (118, 116, 114), (113, 115, 117), (117, 121, 122, 118), (119, 120, 122, 121), (122, 120, 118), (117, 119, 121), (121, 125, 126, 122), (123, 124, 126, 125), (126, 124, 122), (121, 123, 125), (125, 129, 130, 126), (127, 128, 130, 129), (130, 128, 126), (125, 127, 129), (129, 133, 134, 130), (131, 132, 134, 133), (134, 132, 130), (129, 131, 133), (133, 137, 138, 134), (135, 136, 138, 137), (138, 136, 134), (133, 135, 137), (137, 141, 142, 138), (139, 140, 142, 141), (142, 140, 138), (137, 139, 141), (141, 145, 147, 142), (143, 144, 147, 145), (147, 144, 142), (141, 143, 145), (145, 157, 146, 147), (148, 149, 146, 157), (145, 148, 157), (157, 158, 109, 113, 117, 121, 125, 129, 133, 137, 141, 145), (109, 158, 151, 150), (151, 158, 154, 155), (157, 159, 160, 158), (43, 42, 96, 95, 98), (157, 146, 169, 168), (43, 197, 198, 98), (225, 226, 228, 223), (225, 175, 224, 226), (229, 230, 227, 231), (229, 223, 228, 230), (234, 231, 227, 235), (238, 232, 233, 239), (241, 242, 244, 240), (241, 236, 237, 242), (245, 246, 249, 243), (245, 240, 244, 246), (250, 243, 249, 251), (253, 254, 252, 255), (253, 247, 248, 254), (258, 255, 252, 259), (262, 256, 257, 263), (275, 276, 278, 274), (279, 280, 277, 281), (279, 274, 278, 280), (282, 283, 286, 284), (282, 281, 277, 283), (287, 288, 291, 285), (292, 285, 291, 293), (294, 295, 297, 296), (294, 289, 290, 295), (298, 299, 301, 300), (302, 303, 306, 304), (307, 308, 305, 309), (312, 309, 305, 313), (314, 315, 317, 316), (261, 393, 395, 271), (269, 268, 320, 321), (316, 314, 321, 320, 272, 271, 319, 266), (267, 318, 323, 322), (318, 211, 324, 325), (273, 326, 276, 275), (272, 327, 261, 271), (320, 268, 328, 329), (327, 272, 330, 331), (205, 319, 272, 330), (338, 340, 342, 343), (195, 202, 337, 336), (330, 272, 338, 343), (320, 329, 342, 340), (318, 325, 341, 339), (272, 320, 340, 338), (104, 195, 336, 335), (103, 104, 335, 334), (102, 103, 334, 333), (101, 102, 333, 332), (344, 205, 330, 343), (342, 329, 101, 332), (202, 205, 348, 350, 347, 351, 346, 349, 345), (355, 357, 358, 378, 365, 369, 366, 371, 367, 370, 368, 361, 356, 352, 353, 354), (361, 375, 377, 368), (378, 379, 374, 358), (348, 205, 372, 373), (379, 378, 382, 383), (376, 379, 383, 381), (376, 381, 380, 365), (365, 380, 382, 378), (381, 383, 382, 380), (208, 203, 218, 204, 209, 205, 362, 358, 202), (104, 103, 102, 101, 194, 205, 202, 195), (210, 219, 213, 173, 174), (346, 351, 390, 385), (351, 347, 386, 390), (347, 350, 389, 386), (345, 349, 388, 384), (350, 348, 387, 389), (349, 346, 385, 388), (333, 334, 384, 388, 385, 390, 386, 389, 387), (222, 392, 393, 175), (393, 392, 394, 395), (211, 318, 339, 319, 205), (278, 276, 326, 327, 331), (212, 202, 195, 172), (260, 261, 327, 326, 273, 268, 269, 270, 265, 264, 322, 323), (172, 195, 104, 186, 187, 179), (81, 166, 176, 186), (394, 392, 169, 352, 353), (196, 201, 200, 199, 198, 197), (165, 98, 198, 199)])
me_cube_003.materials.append(mat_material)
me_cube_003.use_remesh_preserve_volume = False
me_cube_003.use_remesh_preserve_attributes = False
me_cube_003.use_mirror_vertex_groups = False
me_cube_003.update()

# ---- objects
ob_circle = bpy.data.objects.new('Circle', me_circle)
ob_plane = bpy.data.objects.new('Plane', me_plane)
ob_cube_003 = bpy.data.objects.new('Cube.003', me_cube_003)

# ---- transforms, parenting, visibility, modifiers, constraints
ob_circle.location = (2.789, 0.7219, 0.8223)
ob_circle.rotation_euler = (1.571, -0.0, 0.0)
ob_circle.scale = (0.2315, 0.2315, 0.2315)
ob_circle.lineart.crease_threshold = 0.0
ob_plane.location = (0.0, 0.0, 2.278)
ob_plane.lineart.crease_threshold = 0.0
ob_cube_003.location = (0.1338, -2.526, -1.486)
ob_cube_003.rotation_euler = (0.0, -0.0, 3.142)
ob_cube_003.lock_rotations_4d = False
ob_cube_003.empty_display_type = 'ARROWS'
ob_cube_003.lineart.crease_threshold = 0.0

# ---- collection membership
col_collection_1.objects.link(ob_circle)
col_collection_1.objects.link(ob_plane)
col_collection_1.objects.link(ob_cube_003)

# ---- scene / render settings (as saved in the file)
scene.frame_start = 1; scene.frame_end = 250; scene.frame_set(1)
scene.render.engine = 'BLENDER_EEVEE_NEXT'
scene.render.resolution_percentage = 50
scene.render.dither_intensity = 0.0
scene.cycles.use_denoising = False
scene.cycles.samples = 10
scene.cycles.sampling_pattern = 'TABULATED_SOBOL'
scene.cycles.light_sampling_threshold = 0.0
scene.cycles.use_adaptive_sampling = False
scene.cycles.use_light_tree = False
scene.cycles.blur_glossy = 0.0
scene.cycles.pixel_filter_type = 'GAUSSIAN'
scene.cycles.sample_clamp_indirect = 0.0
scene.view_settings.view_transform = 'Standard'
bpy.context.view_layer.update()

# ---- added for rendering (the .blend has no active camera and no usable light): camera, sun
cam_auto = bpy.data.cameras.new('AutoCamera')
cam_auto.lens = 50.0
cam_auto.sensor_width = 36.0
cam_auto.clip_end = 1043.32
ob_auto_camera = bpy.data.objects.new('AutoCamera', cam_auto)
scene.collection.objects.link(ob_auto_camera)
ob_auto_camera.location = (62.4955, -82.3982, 52.708)
ob_auto_camera.rotation_euler = (1.09748, -7.21219e-08, 0.694738)
scene.camera = ob_auto_camera
light_auto_sun = bpy.data.lights.new('AutoSun', 'SUN')
light_auto_sun.energy = 3.0
light_auto_sun.angle = 0.0523599
ob_auto_sun = bpy.data.objects.new('AutoSun', light_auto_sun)
scene.collection.objects.link(ob_auto_sun)
ob_auto_sun.rotation_euler = (0.872665, 0.174533, 0.523599)
bpy.context.view_layer.update()

